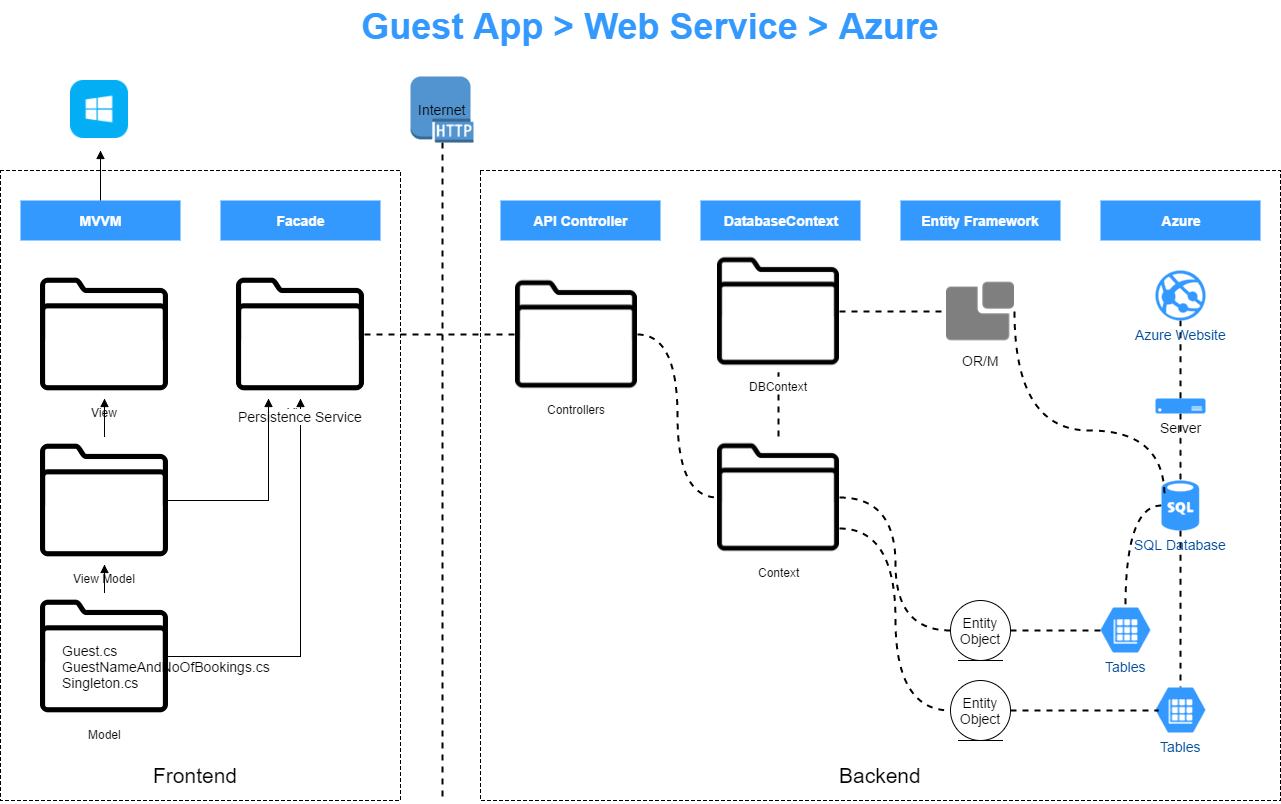

The diagram above was exported from draw.io. Its source (the exported page's mxGraphModel, read from the mxfile embedded in the PNG):
<mxGraphModel dx="1213" dy="769" grid="1" gridSize="10" guides="1" tooltips="1" connect="1" arrows="1" fold="1" page="1" pageScale="1" pageWidth="1652" pageHeight="1169" background="none" math="0" shadow="0">
  <root>
    <mxCell id="0" style=";html=1;" />
    <mxCell id="1" style=";html=1;" parent="0" />
    <mxCell id="5cbcebd32c661e45-180" value="" style="whiteSpace=wrap;html=1;shadow=0;fillColor=#ffffff;fontSize=14;rounded=0;strokeColor=#000000;dashed=1;" vertex="1" parent="1">
      <mxGeometry x="20" y="170" width="400" height="630" as="geometry" />
    </mxCell>
    <mxCell id="5cbcebd32c661e45-182" value="" style="whiteSpace=wrap;html=1;shadow=0;fillColor=#ffffff;fontSize=14;rounded=0;strokeColor=#000000;glass=0;comic=0;dashed=1;" vertex="1" parent="1">
      <mxGeometry x="500" y="170" width="800" height="630" as="geometry" />
    </mxCell>
    <mxCell id="5cbcebd32c661e45-174" value="" style="edgeStyle=orthogonalEdgeStyle;curved=1;rounded=0;comic=0;html=1;dashed=1;startArrow=none;startFill=0;endArrow=none;endFill=0;jettySize=auto;orthogonalLoop=1;strokeColor=#000000;strokeWidth=2;fontSize=14;" edge="1" parent="1" source="115" target="13b1701e012532f4-167">
      <mxGeometry relative="1" as="geometry" />
    </mxCell>
    <mxCell id="115" value="Azure Website" style="verticalLabelPosition=bottom;html=1;verticalAlign=top;strokeColor=none;fillColor=#3399FF;shape=mxgraph.azure.azure_website;dashed=1;fontSize=14;fontColor=#004C99" vertex="1" parent="1">
      <mxGeometry x="1175" y="270" width="50" height="50" as="geometry" />
    </mxCell>
    <mxCell id="118" value="&lt;font color=&quot;#3399ff&quot;&gt;Guest App &amp;gt; Web Service &amp;gt; Azure&lt;/font&gt;" style="text;html=1;strokeColor=none;fillColor=none;align=center;verticalAlign=middle;whiteSpace=wrap;overflow=hidden;dashed=1;fontSize=36;fontColor=#FFFFFF;fontFamily=Helvetica;fontStyle=1" vertex="1" parent="1">
      <mxGeometry x="140" width="1060" height="50" as="geometry" />
    </mxCell>
    <mxCell id="5cbcebd32c661e45-176" value="" style="edgeStyle=orthogonalEdgeStyle;curved=1;rounded=0;comic=0;html=1;dashed=1;startArrow=none;startFill=0;endArrow=none;endFill=0;jettySize=auto;orthogonalLoop=1;strokeColor=#000000;strokeWidth=2;fontSize=14;" edge="1" parent="1" source="123" target="124">
      <mxGeometry relative="1" as="geometry" />
    </mxCell>
    <mxCell id="5cbcebd32c661e45-179" value="" style="edgeStyle=orthogonalEdgeStyle;curved=1;rounded=0;comic=0;html=1;dashed=1;startArrow=none;startFill=0;endArrow=none;endFill=0;jettySize=auto;orthogonalLoop=1;strokeColor=#000000;strokeWidth=2;fontSize=14;entryX=0.493;entryY=-0.007;entryPerimeter=0;" edge="1" parent="1" source="123" target="5cbcebd32c661e45-167">
      <mxGeometry relative="1" as="geometry">
        <mxPoint x="1199.75" y="610" as="targetPoint" />
        <Array as="points" />
      </mxGeometry>
    </mxCell>
    <mxCell id="123" value="SQL Database" style="verticalLabelPosition=bottom;html=1;verticalAlign=top;strokeColor=none;fillColor=#3399FF;shape=mxgraph.azure.sql_database;dashed=1;fontFamily=Helvetica;fontSize=14;fontColor=#004C99;shadow=0;" vertex="1" parent="1">
      <mxGeometry x="1181" y="480" width="37.5" height="50" as="geometry" />
    </mxCell>
    <mxCell id="124" value="Tables" style="verticalLabelPosition=bottom;html=1;verticalAlign=top;strokeColor=none;fillColor=#3399FF;shape=mxgraph.azure.storage_table;dashed=1;fontFamily=Helvetica;fontSize=14;fontColor=#004C99" vertex="1" parent="1">
      <mxGeometry x="1120" y="607" width="50" height="45" as="geometry" />
    </mxCell>
    <mxCell id="5cbcebd32c661e45-167" value="Tables" style="verticalLabelPosition=bottom;html=1;verticalAlign=top;strokeColor=none;fillColor=#3399FF;shape=mxgraph.azure.storage_table;dashed=1;fontFamily=Helvetica;fontSize=14;fontColor=#004C99" vertex="1" parent="1">
      <mxGeometry x="1175" y="687" width="50" height="45" as="geometry" />
    </mxCell>
    <mxCell id="13b1701e012532f4-154" value="View" style="shape=image;html=1;verticalAlign=top;verticalLabelPosition=bottom;labelBackgroundColor=#ffffff;imageAspect=0;aspect=fixed;image=https://cdn2.iconfinder.com/data/icons/ios-7-icons/50/folder-128.png" vertex="1" parent="1">
      <mxGeometry x="60" y="270" width="128" height="128" as="geometry" />
    </mxCell>
    <mxCell id="13b1701e012532f4-159" value="View Model" style="shape=image;html=1;verticalAlign=top;verticalLabelPosition=bottom;labelBackgroundColor=#ffffff;imageAspect=0;aspect=fixed;image=https://cdn2.iconfinder.com/data/icons/ios-7-icons/50/folder-128.png;direction=east;" vertex="1" parent="1">
      <mxGeometry x="60" y="436" width="128" height="128" as="geometry" />
    </mxCell>
    <mxCell id="5cbcebd32c661e45-164" style="edgeStyle=orthogonalEdgeStyle;rounded=0;comic=0;html=1;exitX=1;exitY=0.5;entryX=0;entryY=0.5;dashed=1;startArrow=none;startFill=0;endArrow=none;endFill=0;jettySize=auto;orthogonalLoop=1;strokeColor=#000000;strokeWidth=2;fontSize=14;" edge="1" parent="1" source="13b1701e012532f4-198" target="5cbcebd32c661e45-147">
      <mxGeometry relative="1" as="geometry" />
    </mxCell>
    <mxCell id="13b1701e012532f4-198" value="View" style="shape=image;html=1;verticalAlign=top;verticalLabelPosition=bottom;labelBackgroundColor=#ffffff;imageAspect=0;aspect=fixed;image=https://cdn2.iconfinder.com/data/icons/ios-7-icons/50/folder-128.png" vertex="1" parent="1">
      <mxGeometry x="256" y="270" width="128" height="128" as="geometry" />
    </mxCell>
    <mxCell id="13b1701e012532f4-160" value="" style="edgeStyle=orthogonalEdgeStyle;rounded=0;html=1;jettySize=auto;orthogonalLoop=1;startArrow=block;startFill=1;endArrow=none;endFill=0;" edge="1" parent="1" source="13b1701e012532f4-154" target="13b1701e012532f4-159">
      <mxGeometry relative="1" as="geometry" />
    </mxCell>
    <mxCell id="13b1701e012532f4-161" value="Model" style="shape=image;html=1;verticalAlign=top;verticalLabelPosition=bottom;labelBackgroundColor=#ffffff;imageAspect=0;aspect=fixed;image=https://cdn2.iconfinder.com/data/icons/ios-7-icons/50/folder-128.png;direction=east;" vertex="1" parent="1">
      <mxGeometry x="60" y="592" width="128" height="128" as="geometry" />
    </mxCell>
    <mxCell id="13b1701e012532f4-162" style="edgeStyle=orthogonalEdgeStyle;rounded=0;html=1;exitX=0.5;exitY=1;jettySize=auto;orthogonalLoop=1;startArrow=block;startFill=1;endArrow=none;endFill=0;" edge="1" parent="1" source="13b1701e012532f4-159" target="13b1701e012532f4-161">
      <mxGeometry relative="1" as="geometry" />
    </mxCell>
    <mxCell id="13b1701e012532f4-163" value="" style="shape=image;html=1;verticalAlign=top;verticalLabelPosition=bottom;labelBackgroundColor=#ffffff;imageAspect=0;aspect=fixed;image=https://cdn1.iconfinder.com/data/icons/social-media-2112/29/Asset_28-128.png" vertex="1" parent="1">
      <mxGeometry x="90" y="80" width="58" height="58" as="geometry" />
    </mxCell>
    <mxCell id="5cbcebd32c661e45-175" value="" style="edgeStyle=orthogonalEdgeStyle;curved=1;rounded=0;comic=0;html=1;dashed=1;startArrow=none;startFill=0;endArrow=none;endFill=0;jettySize=auto;orthogonalLoop=1;strokeColor=#000000;strokeWidth=2;fontSize=14;" edge="1" parent="1" source="13b1701e012532f4-167" target="123">
      <mxGeometry relative="1" as="geometry" />
    </mxCell>
    <mxCell id="13b1701e012532f4-167" value="&lt;font style=&quot;font-size: 14px&quot;&gt;Server&lt;/font&gt;" style="verticalLabelPosition=bottom;html=1;verticalAlign=top;strokeColor=none;fillColor=#3399FF;shape=mxgraph.azure.server;" vertex="1" parent="1">
      <mxGeometry x="1175" y="398" width="50" height="15" as="geometry" />
    </mxCell>
    <mxCell id="90" value="MVVM" style="whiteSpace=wrap;html=1;dashed=1;strokeColor=none;strokeWidth=2;fillColor=#3399FF;fontFamily=Helvetica;fontSize=14;fontColor=#FFFFFF;fontStyle=1" vertex="1" parent="1">
      <mxGeometry x="40" y="200" width="160" height="40" as="geometry" />
    </mxCell>
    <mxCell id="13b1701e012532f4-186" style="edgeStyle=orthogonalEdgeStyle;rounded=0;html=1;exitX=0.5;exitY=0;startArrow=none;startFill=0;endArrow=block;endFill=1;jettySize=auto;orthogonalLoop=1;" edge="1" parent="1" source="90">
      <mxGeometry relative="1" as="geometry">
        <mxPoint x="120" y="150" as="targetPoint" />
      </mxGeometry>
    </mxCell>
    <mxCell id="13b1701e012532f4-187" value="Facade" style="whiteSpace=wrap;html=1;dashed=1;strokeColor=none;strokeWidth=2;fillColor=#3399FF;fontFamily=Helvetica;fontSize=14;fontColor=#FFFFFF;fontStyle=1" vertex="1" parent="1">
      <mxGeometry x="240" y="200" width="160" height="40" as="geometry" />
    </mxCell>
    <mxCell id="13b1701e012532f4-189" value="API Controller" style="whiteSpace=wrap;html=1;dashed=1;strokeColor=none;strokeWidth=2;fillColor=#3399FF;fontFamily=Helvetica;fontSize=14;fontColor=#FFFFFF;fontStyle=1" vertex="1" parent="1">
      <mxGeometry x="520" y="200" width="160" height="40" as="geometry" />
    </mxCell>
    <mxCell id="13b1701e012532f4-191" value="DatabaseContext" style="whiteSpace=wrap;html=1;dashed=1;strokeColor=none;strokeWidth=2;fillColor=#3399FF;fontFamily=Helvetica;fontSize=14;fontColor=#FFFFFF;fontStyle=1" vertex="1" parent="1">
      <mxGeometry x="720" y="200" width="160" height="40" as="geometry" />
    </mxCell>
    <mxCell id="13b1701e012532f4-193" value="Entity Framework" style="whiteSpace=wrap;html=1;dashed=1;strokeColor=none;strokeWidth=2;fillColor=#3399FF;fontFamily=Helvetica;fontSize=14;fontColor=#FFFFFF;fontStyle=1" vertex="1" parent="1">
      <mxGeometry x="920" y="200" width="160" height="40" as="geometry" />
    </mxCell>
    <mxCell id="13b1701e012532f4-195" value="Azure" style="whiteSpace=wrap;html=1;dashed=1;strokeColor=none;strokeWidth=2;fillColor=#3399FF;fontFamily=Helvetica;fontSize=14;fontColor=#FFFFFF;fontStyle=1" vertex="1" parent="1">
      <mxGeometry x="1120" y="200" width="160" height="40" as="geometry" />
    </mxCell>
    <mxCell id="13b1701e012532f4-201" value="" style="edgeStyle=orthogonalEdgeStyle;rounded=0;html=1;startArrow=none;startFill=0;endArrow=block;endFill=1;jettySize=auto;orthogonalLoop=1;fontSize=14;" edge="1" parent="1" source="13b1701e012532f4-161" target="13b1701e012532f4-198">
      <mxGeometry relative="1" as="geometry">
        <Array as="points">
          <mxPoint x="320" y="656" />
        </Array>
      </mxGeometry>
    </mxCell>
    <mxCell id="13b1701e012532f4-203" value="Persistence Service" style="text;html=1;resizable=0;points=[];align=center;verticalAlign=middle;labelBackgroundColor=#ffffff;fontSize=14;" vertex="1" connectable="0" parent="13b1701e012532f4-201">
      <mxGeometry x="0.9077" y="1" relative="1" as="geometry">
        <mxPoint as="offset" />
      </mxGeometry>
    </mxCell>
    <mxCell id="13b1701e012532f4-202" style="edgeStyle=orthogonalEdgeStyle;rounded=0;html=1;exitX=1;exitY=0.5;entryX=0.25;entryY=1;startArrow=none;startFill=0;endArrow=block;endFill=1;jettySize=auto;orthogonalLoop=1;fontSize=14;" edge="1" parent="1" source="13b1701e012532f4-159" target="13b1701e012532f4-198">
      <mxGeometry relative="1" as="geometry" />
    </mxCell>
    <mxCell id="13b1701e012532f4-205" value="Guest.cs&lt;div&gt;GuestNameAndNoOfBookings.cs&lt;br&gt;&lt;/div&gt;&lt;div&gt;Singleton.cs&lt;/div&gt;" style="text;html=1;resizable=0;points=[];autosize=1;align=left;verticalAlign=top;spacingTop=-4;fontSize=14;" vertex="1" parent="1">
      <mxGeometry x="80" y="640" width="220" height="50" as="geometry" />
    </mxCell>
    <mxCell id="5cbcebd32c661e45-185" style="edgeStyle=orthogonalEdgeStyle;curved=1;rounded=0;comic=0;html=1;exitX=1;exitY=0.5;entryX=0;entryY=0.5;dashed=1;startArrow=none;startFill=0;endArrow=none;endFill=0;jettySize=auto;orthogonalLoop=1;strokeColor=#000000;strokeWidth=2;fontSize=21;" edge="1" parent="1" source="5cbcebd32c661e45-147" target="5cbcebd32c661e45-153">
      <mxGeometry relative="1" as="geometry" />
    </mxCell>
    <mxCell id="5cbcebd32c661e45-147" value="Controllers" style="shape=image;html=1;verticalAlign=top;verticalLabelPosition=bottom;labelBackgroundColor=#ffffff;imageAspect=0;aspect=fixed;image=https://cdn2.iconfinder.com/data/icons/ios-7-icons/50/folder-128.png" vertex="1" parent="1">
      <mxGeometry x="535" y="273" width="122" height="122" as="geometry" />
    </mxCell>
    <mxCell id="5cbcebd32c661e45-172" value="" style="edgeStyle=orthogonalEdgeStyle;rounded=0;comic=0;html=1;dashed=1;startArrow=none;startFill=0;endArrow=none;endFill=0;jettySize=auto;orthogonalLoop=1;strokeColor=#000000;strokeWidth=2;fontSize=14;" edge="1" parent="1" source="5cbcebd32c661e45-153" target="5cbcebd32c661e45-171">
      <mxGeometry relative="1" as="geometry" />
    </mxCell>
    <mxCell id="5cbcebd32c661e45-187" style="edgeStyle=orthogonalEdgeStyle;curved=1;rounded=0;comic=0;html=1;exitX=1;exitY=0.5;entryX=0;entryY=0.5;dashed=1;startArrow=none;startFill=0;endArrow=none;endFill=0;jettySize=auto;orthogonalLoop=1;strokeColor=#000000;strokeWidth=2;fontSize=21;" edge="1" parent="1" source="5cbcebd32c661e45-153" target="5cbcebd32c661e45-159">
      <mxGeometry relative="1" as="geometry" />
    </mxCell>
    <mxCell id="5cbcebd32c661e45-188" style="edgeStyle=orthogonalEdgeStyle;curved=1;rounded=0;comic=0;html=1;exitX=1;exitY=0.75;entryX=0;entryY=0.5;dashed=1;startArrow=none;startFill=0;endArrow=none;endFill=0;jettySize=auto;orthogonalLoop=1;strokeColor=#000000;strokeWidth=2;fontSize=21;" edge="1" parent="1" source="5cbcebd32c661e45-153" target="5cbcebd32c661e45-161">
      <mxGeometry relative="1" as="geometry" />
    </mxCell>
    <mxCell id="5cbcebd32c661e45-153" value="Context" style="shape=image;html=1;verticalAlign=top;verticalLabelPosition=bottom;labelBackgroundColor=#ffffff;imageAspect=0;aspect=fixed;image=https://cdn2.iconfinder.com/data/icons/ios-7-icons/50/folder-128.png" vertex="1" parent="1">
      <mxGeometry x="737" y="436" width="122" height="122" as="geometry" />
    </mxCell>
    <mxCell id="5cbcebd32c661e45-173" style="edgeStyle=orthogonalEdgeStyle;rounded=0;comic=0;html=1;exitX=1;exitY=0.5;entryX=0;entryY=0.5;dashed=1;startArrow=none;startFill=0;endArrow=none;endFill=0;jettySize=auto;orthogonalLoop=1;strokeColor=#000000;strokeWidth=2;fontSize=14;" edge="1" parent="1" source="5cbcebd32c661e45-171" target="5cbcebd32c661e45-149">
      <mxGeometry relative="1" as="geometry" />
    </mxCell>
    <mxCell id="5cbcebd32c661e45-171" value="DBContext" style="shape=image;html=1;verticalAlign=top;verticalLabelPosition=bottom;labelBackgroundColor=#ffffff;imageAspect=0;aspect=fixed;image=https://cdn2.iconfinder.com/data/icons/ios-7-icons/50/folder-128.png" vertex="1" parent="1">
      <mxGeometry x="737" y="250" width="122" height="122" as="geometry" />
    </mxCell>
    <mxCell id="5cbcebd32c661e45-177" style="edgeStyle=orthogonalEdgeStyle;curved=1;rounded=0;comic=0;html=1;exitX=1;exitY=0.5;entryX=0.071;entryY=0.313;entryPerimeter=0;dashed=1;startArrow=none;startFill=0;endArrow=none;endFill=0;jettySize=auto;orthogonalLoop=1;strokeColor=#000000;strokeWidth=2;fontSize=14;" edge="1" parent="1" source="5cbcebd32c661e45-149" target="123">
      <mxGeometry relative="1" as="geometry">
        <Array as="points">
          <mxPoint x="1034" y="430" />
          <mxPoint x="1184" y="430" />
        </Array>
      </mxGeometry>
    </mxCell>
    <mxCell id="5cbcebd32c661e45-149" value="OR/M" style="shape=image;html=1;verticalAlign=top;verticalLabelPosition=bottom;labelBackgroundColor=#ffffff;imageAspect=0;aspect=fixed;image=https://cdn3.iconfinder.com/data/icons/fez/512/FEZ-06-128.png;shadow=0;fillColor=#ffffff;fontSize=14;" vertex="1" parent="1">
      <mxGeometry x="966" y="277" width="68" height="68" as="geometry" />
    </mxCell>
    <mxCell id="5cbcebd32c661e45-152" style="edgeStyle=orthogonalEdgeStyle;rounded=0;html=1;exitX=0.5;exitY=1;exitPerimeter=0;startArrow=none;startFill=0;endArrow=none;endFill=0;jettySize=auto;orthogonalLoop=1;fontSize=14;strokeColor=#000000;comic=0;dashed=1;strokeWidth=2;" edge="1" parent="1" source="5cbcebd32c661e45-151">
      <mxGeometry relative="1" as="geometry">
        <mxPoint x="462" y="801.3333129882812" as="targetPoint" />
      </mxGeometry>
    </mxCell>
    <mxCell id="5cbcebd32c661e45-151" value="Internet" style="dashed=0;html=1;shape=mxgraph.aws3.http_protocol;fillColor=#5294CF;gradientColor=none;shadow=0;fontSize=14;" vertex="1" parent="1">
      <mxGeometry x="430" y="76" width="63" height="66" as="geometry" />
    </mxCell>
    <mxCell id="5cbcebd32c661e45-170" style="edgeStyle=orthogonalEdgeStyle;rounded=0;comic=0;html=1;exitX=1;exitY=0.5;dashed=1;startArrow=none;startFill=0;endArrow=none;endFill=0;jettySize=auto;orthogonalLoop=1;strokeColor=#000000;strokeWidth=2;fontSize=14;" edge="1" parent="1" source="5cbcebd32c661e45-159" target="124">
      <mxGeometry relative="1" as="geometry" />
    </mxCell>
    <mxCell id="5cbcebd32c661e45-159" value="Entity Object" style="ellipse;shape=umlEntity;whiteSpace=wrap;html=1;shadow=0;fillColor=#ffffff;fontSize=14;" vertex="1" parent="1">
      <mxGeometry x="970" y="600" width="60" height="60" as="geometry" />
    </mxCell>
    <mxCell id="5cbcebd32c661e45-169" style="edgeStyle=orthogonalEdgeStyle;rounded=0;comic=0;html=1;exitX=1;exitY=0.5;entryX=0.067;entryY=0.504;entryPerimeter=0;dashed=1;startArrow=none;startFill=0;endArrow=none;endFill=0;jettySize=auto;orthogonalLoop=1;strokeColor=#000000;strokeWidth=2;fontSize=14;" edge="1" parent="1" source="5cbcebd32c661e45-161" target="5cbcebd32c661e45-167">
      <mxGeometry relative="1" as="geometry" />
    </mxCell>
    <mxCell id="5cbcebd32c661e45-161" value="Entity Object" style="ellipse;shape=umlEntity;whiteSpace=wrap;html=1;shadow=0;fillColor=#ffffff;fontSize=14;" vertex="1" parent="1">
      <mxGeometry x="970" y="680" width="60" height="60" as="geometry" />
    </mxCell>
    <mxCell id="5cbcebd32c661e45-181" value="Frontend" style="text;html=1;resizable=0;points=[];autosize=1;align=center;verticalAlign=top;spacingTop=-4;fontSize=21;" vertex="1" parent="1">
      <mxGeometry x="180" y="760" width="70" height="20" as="geometry" />
    </mxCell>
    <mxCell id="5cbcebd32c661e45-184" value="Backend" style="text;html=1;resizable=0;points=[];autosize=1;align=center;verticalAlign=top;spacingTop=-4;fontSize=21;" vertex="1" parent="1">
      <mxGeometry x="850" y="760" width="100" height="30" as="geometry" />
    </mxCell>
  </root>
</mxGraphModel>